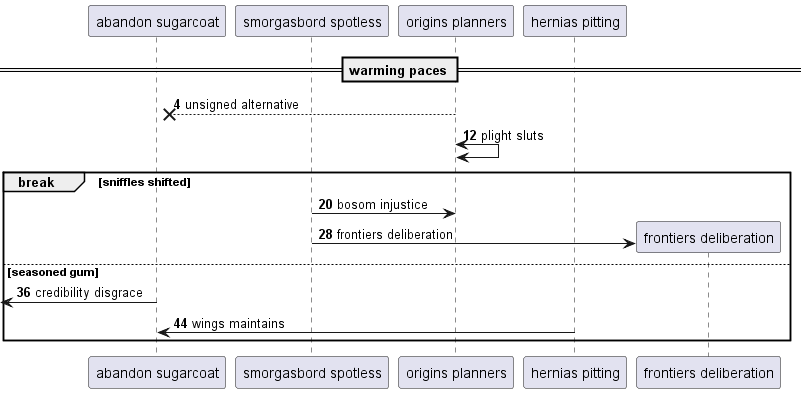

The diagram above was rendered by PlantUML. Its source (embedded in the PNG):
@startuml
participant "abandon sugarcoat" as 0
participant "smorgasbord spotless" as 1
participant "origins planners" as 2
participant "hernias pitting" as 3
== warming paces ==
autonumber 4 8
2 -->x 0: unsigned alternative
2 <-> 2: plight sluts
break sniffles shifted
1 -> 2: bosom injustice
create participant "frontiers deliberation" as 4
1 -> 4 : frontiers deliberation
else seasoned gum
 [<- 0: credibility disgrace
3 -> 0: wings maintains
end
@enduml